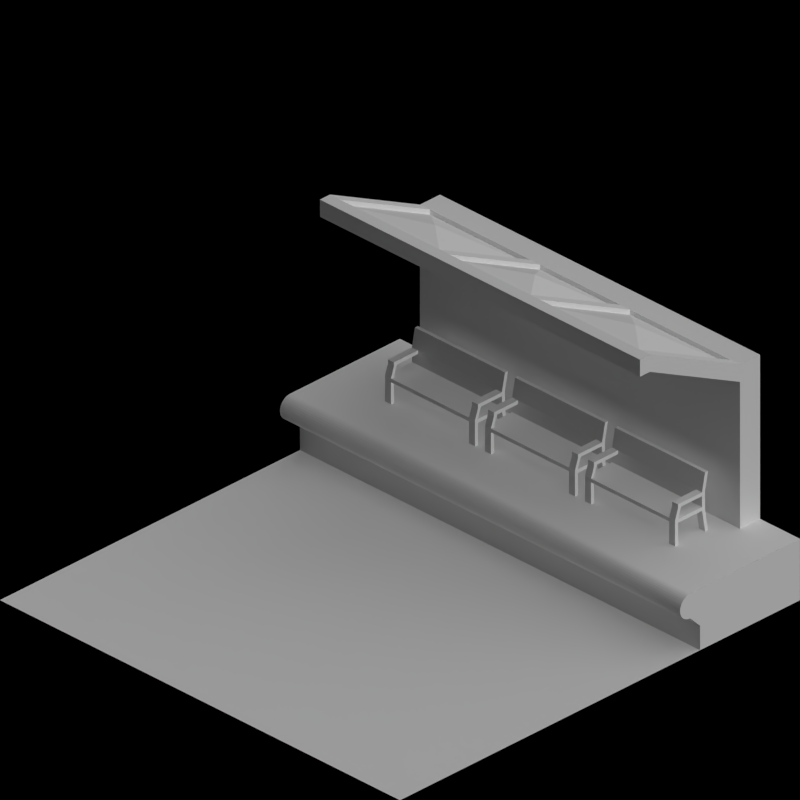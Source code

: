 # Source: monorail_stations.blend  (saved by Blender 2.63.0; exported with 4.5.12 LTS)
import bpy
from mathutils import Matrix  # noqa: F401  (used for matrix-valued properties, if any)

bpy.ops.wm.read_factory_settings(use_empty=True)
scene = bpy.context.scene
scene.name = 'Scene'

# ---- collections
col_collection_1 = bpy.data.collections.new('Collection 1'); scene.collection.children.link(col_collection_1)
col_collection_2 = bpy.data.collections.new('Collection 2'); scene.collection.children.link(col_collection_2)

# ---- materials (node trees are filled in below, after node groups)
mat_cc_normal = bpy.data.materials.new('CC_Normal')
mat_rail_steelshiny = bpy.data.materials.new('Rail_SteelShiny')
mat_wood_mid = bpy.data.materials.new('Wood_Mid')
mat_rail_steel = bpy.data.materials.new('Rail_Steel')
mat_brickwall_beige = bpy.data.materials.new('BrickWall_Beige')
mat_concrete_normalpaving = bpy.data.materials.new('Concrete_NormalPaving')
mat_paint_white = bpy.data.materials.new('Paint_White')
mat_special_shadowonly = bpy.data.materials.new('Special_ShadowOnly')

# ---- material node trees

# ---- world
world_world = bpy.data.worlds.new('World'); scene.world = world_world
world_world.color = (0.0, 0.0, 0.0)
world_world.use_sun_shadow = False
world_world.sun_shadow_jitter_overblur = 0.0
world_world.cycles.sampling_method = 'MANUAL'
world_world.cycles.sample_map_resolution = 256
world_world.light_settings.ao_factor = 0.5

# ---- cameras
cam_camera = bpy.data.cameras.new('Camera')
cam_camera.type = 'ORTHO'
cam_camera.clip_end = 100.0
cam_camera.lens = 35.0
cam_camera.sensor_width = 32.0
cam_camera.sensor_height = 18.0
cam_camera.ortho_scale = 2.828
cam_camera.dof.focus_distance = 0.0
cam_camera.dof.aperture_fstop = 128.0

# ---- lights
light_lamp = bpy.data.lights.new('Lamp', 'SUN')
light_lamp.transmission_factor = 0.0
light_lamp.cutoff_distance = 30.0
light_lamp.use_shadow = False
light_lamp.angle = 1.571
light_lamp.energy = 1.0
light_lamp.shadow_buffer_clip_start = 1.001
light_lamp.shadow_soft_size = 1.0
light_lamp.shadow_cascade_max_distance = 1000.0
light_lamp.cycles.use_multiple_importance_sampling = False
light_lamp_001 = bpy.data.lights.new('Lamp.001', 'SUN')
light_lamp_001.transmission_factor = 0.0
light_lamp_001.cutoff_distance = 30.0
light_lamp_001.angle = 1.571
light_lamp_001.energy = 1.0
light_lamp_001.shadow_buffer_clip_start = 1.001
light_lamp_001.shadow_soft_size = 1.0
light_lamp_001.shadow_cascade_max_distance = 1000.0
light_lamp_001.cycles.use_multiple_importance_sampling = False

# ---- meshes
me_plane_000 = bpy.data.meshes.new('Plane.000')
me_plane_000.from_pydata([(0.8, 0.1, 0.85), (-0.8, 0.1, 0.85), (-0.8, 0.55, 1.075), (0.8, 0.55, 1.075), (0.8, 0.1, 0.9), (-0.8, 0.1, 0.9), (-0.8, 0.55, 1.125), (0.8, 0.55, 1.125), (-0.8, 0.6, 1.075), (0.8, 0.6, 1.075), (-0.8, 0.6, 1.125), (0.8, 0.6, 1.125), (-0.8, 0.55, 1.145), (-0.8, 0.6, 1.145), (0.8, 0.6, 1.145), (-0.75, 0.1, 0.85), (-0.75, 0.55, 1.075), (-0.75, 0.1, 0.9), (-0.75, 0.55, 1.125), (-0.75, 0.6, 1.075), (-0.75, 0.6, 1.125), (-0.75, 0.55, 1.145), (-0.75, 0.6, 1.145), (0.75, 0.55, 1.125), (0.75, 0.1, 0.9), (0.75, 0.55, 1.075), (0.75, 0.1, 0.85), (0.75, 0.6, 1.145), (0.75, 0.6, 1.125), (0.75, 0.6, 1.075), (-0.25, 0.55, 1.125), (-0.25, 0.55, 1.075), (-0.25, 0.1, 0.85), (-0.25, 0.1, 0.9), (-0.25, 0.6, 1.145), (-0.25, 0.6, 1.125), (-0.25, 0.6, 1.075), (-0.25, 0.55, 1.145), (0.25, 0.6, 1.075), (0.25, 0.6, 1.125), (0.25, 0.6, 1.145), (0.25, 0.1, 0.9), (0.25, 0.1, 0.85), (0.25, 0.55, 1.075), (0.25, 0.55, 1.125), (0.2, 0.6, 1.145), (0.2, 0.6, 1.125), (0.2, 0.6, 1.075), (0.2, 0.55, 1.145), (-0.2, 0.1, 0.9), (-0.2, 0.1, 0.85), (-0.2, 0.55, 1.075), (-0.2, 0.55, 1.125), (-0.2, 0.6, 1.075), (-0.2, 0.6, 1.125), (-0.2, 0.6, 1.145), (0.2, 0.55, 1.125), (0.2, 0.55, 1.075), (0.2, 0.1, 0.85), (0.2, 0.1, 0.9), (-0.25, 0.1, 0.92), (0.25, 0.1, 0.92), (0.25, 0.55, 1.145), (-0.2, 0.1, 0.92), (-0.2, 0.55, 1.145), (0.8, 0.1, 0.92), (-0.8, 0.1, 0.92), (0.8, 0.55, 1.145), (-0.75, 0.1, 0.92), (0.75, 0.55, 1.145), (-0.5, 0.325, 1.053), (0.5, 0.325, 1.052), (7.55e-10, 0.325, 1.053), (0.8, -3.725e-08, 0.85), (-0.8, 8.196e-08, 0.85), (0.8, -3.725e-08, 0.9), (-0.8, 8.196e-08, 0.9), (-0.75, 8.196e-08, 0.85), (-0.75, 8.196e-08, 0.9), (0.75, -3.725e-08, 0.9), (0.75, -3.725e-08, 0.85), (-0.25, 5.215e-08, 0.85), (-0.25, 5.215e-08, 0.9), (0.25, 2.235e-08, 0.9), (0.25, 2.235e-08, 0.85), (-0.2, 5.215e-08, 0.9), (-0.2, 5.215e-08, 0.85), (0.2, 2.235e-08, 0.85), (0.2, 2.235e-08, 0.9), (0.25, 2.235e-08, 0.92), (-0.2, 5.215e-08, 0.92), (0.2, 2.235e-08, 0.92), (0.8, -3.725e-08, 0.92), (-0.8, 8.196e-08, 0.92), (-0.75, 8.196e-08, 0.92), (0.75, -3.725e-08, 0.92), (0.75, 0.1, 0.92), (0.2, 0.1, 0.92), (-0.25, 5.215e-08, 0.92)], [], [(16, 2, 1, 15), (4, 7, 3, 0), (1, 2, 6, 5), (65, 4, 75, 92), (11, 9, 3, 7), (20, 10, 8, 19), (19, 8, 2, 16), (6, 10, 13, 12), (8, 10, 6, 2), (21, 12, 13, 22), (22, 13, 10, 20), (31, 16, 15, 32), (35, 20, 19, 36), (36, 19, 16, 31), (37, 21, 22, 34), (30, 18, 21, 37), (34, 22, 20, 35), (3, 25, 26, 0), (11, 28, 29, 9), (14, 27, 28, 11), (9, 29, 25, 3), (51, 31, 32, 50), (15, 1, 74, 77), (54, 35, 36, 53), (53, 36, 31, 51), (55, 34, 35, 54), (43, 57, 58, 42), (45, 55, 54, 46), (57, 51, 50, 58), (47, 53, 51, 57), (39, 46, 47, 38), (46, 54, 53, 47), (25, 43, 42, 26), (38, 47, 57, 43), (32, 15, 77, 81), (42, 58, 87, 84), (40, 45, 46, 39), (27, 40, 39, 28), (28, 39, 38, 29), (29, 38, 43, 25), (63, 64, 52, 49), (61, 62, 44, 41), (76, 74, 1, 5), (65, 67, 7, 4), (67, 14, 11, 7), (67, 69, 27, 14), (64, 37, 34, 55), (56, 52, 64, 48), (48, 64, 55, 45), (33, 30, 37, 60), (62, 48, 45, 40), (69, 62, 40, 27), (23, 44, 62, 69), (64, 63, 60, 37), (21, 68, 66, 12), (5, 6, 12, 66), (68, 21, 18, 17), (44, 23, 71), (72, 52, 56), (70, 18, 30), (33, 17, 70), (72, 56, 59), (41, 44, 71), (70, 30, 33), (59, 49, 72), (71, 24, 41), (71, 23, 24), (17, 18, 70), (49, 52, 72), (77, 74, 76, 78), (81, 77, 78, 82), (78, 76, 93, 94), (73, 80, 79, 75), (86, 81, 82, 85), (87, 86, 85, 88), (80, 84, 83, 79), (84, 87, 88, 83), (83, 88, 91, 89), (95, 92, 75, 79), (73, 75, 4, 0), (58, 50, 86, 87), (5, 66, 93, 76), (84, 80, 26, 42), (94, 93, 66, 68), (50, 32, 81, 86), (80, 73, 0, 26), (68, 17, 78, 94), (90, 98, 60, 63), (95, 96, 24, 79), (96, 65, 92, 95), (89, 91, 97, 61), (67, 65, 96, 69), (24, 23, 69, 96), (62, 61, 97, 48), (59, 56, 48, 97), (85, 82, 98, 90), (98, 94, 68, 60), (91, 90, 63, 97), (61, 96, 95, 89), (60, 68, 17, 33), (82, 78, 94, 98), (97, 63, 49, 59), (41, 24, 96, 61), (89, 95, 79, 83), (88, 85, 90, 91)])
me_plane_000.polygons.foreach_set('material_index', [1, 1, 1, 1, 1, 1, 1, 1, 1, 1, 1, 0, 1, 1, 1, 1, 1, 1, 1, 1, 1, 1, 1, 1, 1, 1, 1, 1, 0, 1, 1, 1, 0, 1, 1, 1, 1, 1, 1, 1, 0, 0, 1, 1, 1, 1, 1, 1, 1, 0, 1, 1, 1, 1, 1, 1, 0, 0, 0, 0, 0, 0, 0, 0, 0, 0, 0, 0, 0, 1, 1, 1, 1, 1, 1, 1, 1, 1, 1, 1, 1, 1, 1, 1, 1, 1, 1, 1, 1, 1, 1, 1, 0, 1, 0, 1, 1, 1, 1, 1, 1, 1, 1, 1, 1])
me_plane_000.materials.append(mat_cc_normal)
me_plane_000.materials.append(mat_rail_steelshiny)
me_plane_000.use_remesh_preserve_volume = False
me_plane_000.use_remesh_preserve_attributes = False
me_plane_000.use_mirror_vertex_groups = False
me_plane_000.update()
me_plane_009 = bpy.data.meshes.new('Plane.009')
me_plane_009.from_pydata([(0.15, -0.225, 0.105), (-3.353e-08, -0.225, 0.105), (0.15, 0.225, 0.105), (-3.353e-08, 0.225, 0.105), (0.015, -0.225, 0.105), (0.015, 0.225, 0.105), (-0.015, 0.225, 0.24), (-0.015, -0.225, 0.24), (0.015, 0.225, 0.09), (0.015, -0.225, 0.09), (-3.353e-08, 0.225, 0.09), (0.15, 0.225, 0.09), (-3.353e-08, -0.225, 0.09), (0.15, -0.225, 0.09), (-3.353e-08, -0.225, 0.24), (-3.353e-08, 0.225, 0.24), (0.135, -0.225, 0.105), (0.135, 0.225, 0.105), (0.135, 0.225, 0.09), (0.135, -0.225, 0.09), (-3.353e-08, -0.195, 0.105), (0.15, -0.195, 0.105), (0.015, -0.195, 0.105), (0.015, -0.195, 0.09), (0.15, -0.195, 0.09), (-3.353e-08, -0.195, 0.09), (-0.015, -0.195, 0.24), (-3.353e-08, -0.195, 0.24), (0.135, -0.195, 0.105), (0.135, -0.195, 0.09), (0.12, -0.225, 0.165), (0.12, 0.225, 0.165), (-3.353e-08, 0.195, 0.105), (0.135, 0.195, 0.105), (0.15, 0.195, 0.09), (0.15, 0.195, 0.105), (-0.015, 0.195, 0.0), (-3.353e-08, 0.195, 0.0), (-3.353e-08, 0.225, 0.0), (-3.353e-08, -0.225, 0.0), (-0.015, -0.225, 0.0), (0.15, -0.225, 0.0), (-0.015, -0.195, 0.0), (0.135, -0.195, 0.0), (0.135, 0.195, 0.09), (-3.353e-08, 0.195, 0.24), (-3.353e-08, -0.195, 0.0), (0.15, -0.195, 0.0), (-0.015, 0.195, 0.24), (-3.353e-08, 0.195, 0.09), (0.015, 0.195, 0.09), (0.015, 0.195, 0.105), (0.135, -0.225, 0.165), (0.135, 0.225, 0.165), (0.015, 0.225, 0.15), (0.015, -0.225, 0.15), (0.12, 0.195, 0.15), (0.135, 0.195, 0.15), (0.12, -0.225, 0.15), (0.12, 0.225, 0.15), (0.135, -0.195, 0.165), (0.12, -0.195, 0.165), (-3.353e-08, -0.225, 0.165), (0.015, -0.225, 0.165), (-3.353e-08, -0.195, 0.165), (0.015, -0.195, 0.165), (0.135, 0.225, 0.0), (0.135, -0.225, 0.0), (0.015, 0.195, 0.165), (-3.353e-08, 0.195, 0.165), (0.15, 0.195, 0.0), (0.135, 0.195, 0.0), (-0.015, 0.225, 0.0), (0.15, 0.225, 0.0), (-3.353e-08, 0.195, 0.15), (0.015, -0.195, 0.15), (0.135, -0.195, 0.15), (0.12, -0.195, 0.15), (-3.353e-08, 0.225, 0.165), (0.015, 0.225, 0.165), (0.135, -0.225, 0.15), (0.135, 0.225, 0.15), (0.135, 0.195, 0.165), (0.12, 0.195, 0.165), (0.015, 0.195, 0.15), (-3.353e-08, -0.195, 0.15), (-3.353e-08, -0.225, 0.15), (-3.353e-08, 0.225, 0.15)], [], [(54, 87, 3, 5), (28, 16, 4, 22), (29, 23, 9, 19), (66, 73, 11, 18), (20, 1, 12, 25), (18, 11, 2, 17), (5, 3, 10, 8), (16, 0, 13, 19), (9, 12, 1, 4), (35, 2, 11, 34), (27, 14, 7, 26), (85, 86, 1, 20), (65, 63, 14, 27), (63, 62, 7, 14), (76, 77, 28, 21), (71, 66, 18, 44), (8, 18, 17, 5), (4, 16, 19, 9), (33, 28, 22, 51), (44, 50, 23, 29), (50, 49, 25, 23), (32, 20, 25, 49), (0, 21, 24, 13), (45, 27, 26, 48), (74, 85, 20, 32), (68, 65, 27, 45), (35, 21, 28, 33), (34, 44, 29, 24), (73, 66, 71, 70), (63, 30, 58, 55), (21, 35, 34, 24), (42, 46, 23, 25), (46, 42, 40, 39), (29, 19, 67, 43), (18, 8, 50, 44), (25, 12, 40, 42), (17, 33, 51, 5), (15, 45, 48, 6), (77, 58, 16, 28), (87, 74, 32, 3), (19, 13, 41, 67), (57, 81, 2, 35), (43, 47, 24, 29), (38, 72, 36, 37), (3, 32, 49, 10), (39, 40, 12, 9), (50, 8, 38, 37), (79, 68, 45, 15), (46, 39, 9, 23), (47, 41, 13, 24), (8, 10, 72, 38), (47, 43, 67, 41), (34, 11, 73, 70), (49, 50, 37, 36), (77, 75, 55, 58), (44, 34, 70, 71), (36, 72, 10, 49), (21, 0, 80, 76), (17, 2, 81, 59), (33, 17, 59, 56), (35, 33, 56, 57), (58, 80, 0, 16), (53, 82, 83, 31), (60, 52, 30, 61), (60, 61, 77, 76), (76, 80, 52, 60), (30, 52, 80, 58), (57, 56, 83, 82), (59, 81, 53, 31), (82, 53, 81, 57), (15, 6, 78, 79), (26, 7, 62, 64), (75, 77, 61, 65), (55, 86, 62, 63), (48, 26, 64, 69), (84, 75, 65, 68), (6, 48, 69, 78), (65, 61, 30, 63), (69, 64, 85, 74), (83, 68, 79, 31), (4, 1, 86, 55), (64, 62, 86, 85), (5, 51, 84, 54), (22, 4, 55, 75), (54, 59, 31, 79), (78, 69, 74, 87), (51, 22, 75, 84), (79, 78, 87, 54), (68, 83, 56, 84), (84, 56, 59, 54)])
me_plane_009.materials.append(mat_wood_mid)
me_plane_009.use_remesh_preserve_volume = False
me_plane_009.use_remesh_preserve_attributes = False
me_plane_009.use_mirror_vertex_groups = False
me_plane_009.update()
me_plane_015 = bpy.data.meshes.new('Plane.015')
me_plane_015.from_pydata([(-0.65, -0.5, 0.84), (-0.65, -0.5, 0.79), (-0.6, -0.5, 0.84), (-0.6, -0.5, 0.79), (1.0, -0.05, 0.25), (0.95, -0.05, 0.25), (1.0, -1.49e-08, 0.25), (0.95, -1.49e-08, 0.25), (1.0, -0.05, 0.3), (0.95, -0.05, 0.3), (1.0, -1.49e-08, 0.3), (0.95, -1.49e-08, 0.3), (0.63, -0.05, 0.3), (0.63, -1.49e-08, 0.3), (0.63, -0.05, 0.35), (0.63, -1.49e-08, 0.35), (0.58, -0.05, 0.3), (0.58, -1.49e-08, 0.3), (0.58, -0.05, 0.35), (0.58, -1.49e-08, 0.35), (0.21, -0.05, 0.44), (0.21, -1.49e-08, 0.44), (0.21, -0.05, 0.49), (0.21, -1.49e-08, 0.49), (0.16, -0.05, 0.44), (0.16, -1.49e-08, 0.44), (0.16, -0.05, 0.49), (0.16, -1.49e-08, 0.49), (-0.2, -0.05, 0.58), (-0.2, -1.49e-08, 0.58), (-0.2, -0.05, 0.63), (-0.2, -1.49e-08, 0.63), (-0.25, -0.05, 0.58), (-0.25, -1.49e-08, 0.58), (-0.25, -0.05, 0.63), (-0.25, -1.49e-08, 0.63), (-0.6, -0.05, 0.79), (-0.6, -1.49e-08, 0.79), (-0.6, -0.05, 0.84), (-0.6, -1.49e-08, 0.84), (-0.65, -0.05, 0.79), (-0.65, -1.49e-08, 0.79), (-0.65, -0.05, 0.84), (-0.65, -1.49e-08, 0.84), (-0.95, -0.05, 1.05), (-0.95, -1.49e-08, 1.05), (-0.95, -0.05, 1.1), (-0.95, -1.49e-08, 1.1), (-1.0, -0.05, 1.05), (-1.0, -1.49e-08, 1.05), (-1.0, -0.05, 1.1), (-1.0, -1.49e-08, 1.1), (-0.25, -0.5, 0.63), (-0.25, -0.5, 0.58), (-0.2, -0.5, 0.63), (-0.2, -0.5, 0.58), (0.16, -0.5, 0.49), (0.16, -0.5, 0.44), (0.21, -0.5, 0.49), (0.21, -0.5, 0.44), (0.58, -0.5, 0.35), (0.58, -0.5, 0.3), (0.63, -0.5, 0.35), (0.63, -0.5, 0.3), (0.95, -0.5, 0.3), (1.0, -0.5, 0.3), (0.95, -0.5, 0.25), (1.0, -0.5, 0.25), (-0.95, -0.5, 1.05), (-0.95, -0.5, 1.1), (-1.0, -0.5, 1.05), (-1.0, -0.5, 1.1)], [], [(26, 24, 57, 56), (8, 9, 64, 65), (40, 36, 3, 1), (56, 58, 22, 26), (18, 16, 61, 60), (67, 66, 5, 4), (10, 11, 9, 8), (6, 7, 11, 10), (7, 5, 12, 13), (4, 6, 10, 8), (19, 18, 14, 15), (15, 14, 9, 11), (13, 15, 11, 7), (14, 12, 5, 9), (17, 16, 20, 21), (4, 8, 65, 67), (17, 19, 15, 13), (59, 57, 24, 20), (25, 27, 23, 21), (23, 22, 18, 19), (22, 20, 16, 18), (21, 23, 19, 17), (29, 31, 27, 25), (69, 68, 44, 46), (27, 26, 22, 23), (62, 63, 12, 14), (50, 48, 70, 71), (25, 24, 28, 29), (31, 30, 26, 27), (30, 28, 24, 26), (39, 38, 34, 35), (33, 35, 31, 29), (30, 34, 52, 54), (35, 34, 30, 31), (43, 42, 38, 39), (38, 36, 32, 34), (37, 39, 35, 33), (33, 32, 36, 37), (41, 40, 44, 45), (60, 62, 14, 18), (41, 43, 39, 37), (16, 12, 63, 61), (49, 51, 47, 45), (47, 46, 42, 43), (46, 44, 40, 42), (45, 47, 43, 41), (49, 48, 50, 51), (45, 44, 48, 49), (51, 50, 46, 47), (71, 69, 46, 50), (2, 3, 36, 38), (0, 2, 38, 42), (54, 55, 28, 30), (32, 28, 55, 53), (58, 59, 20, 22), (71, 70, 68, 69), (0, 1, 3, 2), (52, 53, 55, 54), (56, 57, 59, 58), (60, 61, 63, 62), (65, 64, 66, 67), (6, 4, 5, 7), (17, 13, 12, 16), (25, 21, 20, 24), (33, 29, 28, 32), (41, 37, 36, 40), (68, 70, 48, 44), (34, 32, 53, 52), (9, 5, 66, 64), (42, 40, 1, 0)])
me_plane_015.polygons.foreach_set('material_index', [0, 0, 0, 0, 0, 0, 1, 1, 1, 1, 1, 1, 1, 1, 1, 0, 1, 0, 1, 1, 1, 1, 1, 0, 1, 0, 0, 1, 1, 1, 1, 1, 0, 1, 1, 1, 1, 1, 1, 0, 1, 0, 1, 1, 1, 1, 1, 1, 1, 0, 0, 0, 0, 0, 0, 1, 1, 1, 1, 1, 1, 1, 1, 1, 1, 1, 0, 0, 0, 0])
me_plane_015.materials.append(mat_cc_normal)
me_plane_015.materials.append(mat_rail_steel)
me_plane_015.use_remesh_preserve_volume = False
me_plane_015.use_remesh_preserve_attributes = False
me_plane_015.use_mirror_vertex_groups = False
me_plane_015.update()
me_plane_014 = bpy.data.meshes.new('Plane.014')
me_plane_014.from_pydata([(1.0, 0.95, 0.15), (0.95, 0.95, 0.15), (1.0, 1.0, 0.15), (0.95, 1.0, 0.15), (1.0, 0.95, 0.25), (0.95, 0.95, 0.25), (1.0, 1.0, 0.25), (0.95, 1.0, 0.25), (0.63, 0.95, 0.3), (0.63, 1.0, 0.3), (0.58, 0.95, 0.3), (0.58, 1.0, 0.3), (0.21, 0.95, 0.44), (0.21, 1.0, 0.44), (0.16, 0.95, 0.44), (0.16, 1.0, 0.44), (-0.2, 0.95, 0.58), (-0.2, 1.0, 0.58), (-0.25, 0.95, 0.58), (-0.25, 1.0, 0.58), (-0.6, 0.95, 0.79), (-0.6, 1.0, 0.79), (-0.65, 0.95, 0.79), (-0.65, 1.0, 0.79), (-0.6, 0.95, 0.15), (-0.6, 1.0, 0.15), (-0.65, 0.95, 0.15), (-0.65, 1.0, 0.15), (0.63, 0.95, 0.15), (0.63, 1.0, 0.15), (0.58, 0.95, 0.15), (0.58, 1.0, 0.15), (0.21, 0.95, 0.15), (0.21, 1.0, 0.15), (0.16, 0.95, 0.15), (0.16, 1.0, 0.15), (-0.2, 0.95, 0.15), (-0.2, 1.0, 0.15), (-0.25, 0.95, 0.15), (-0.25, 1.0, 0.15), (1.0, -1.0, 0.15), (0.95, -1.0, 0.15), (1.0, -0.95, 0.15), (0.95, -0.95, 0.15), (1.0, -1.0, 0.25), (0.95, -1.0, 0.25), (1.0, -0.95, 0.25), (0.95, -0.95, 0.25), (1.0, -1.0, 0.3), (0.95, -1.0, 0.3), (1.0, -0.95, 0.3), (0.95, -0.95, 0.3), (0.63, -1.0, 0.3), (0.63, -0.95, 0.3), (0.63, -1.0, 0.35), (0.63, -0.95, 0.35), (0.58, -1.0, 0.3), (0.58, -0.95, 0.3), (0.58, -1.0, 0.35), (0.58, -0.95, 0.35), (0.21, -1.0, 0.44), (0.21, -0.95, 0.44), (0.21, -1.0, 0.49), (0.21, -0.95, 0.49), (0.16, -1.0, 0.44), (0.16, -0.95, 0.44), (0.16, -1.0, 0.49), (0.16, -0.95, 0.49), (-0.2, -1.0, 0.58), (-0.2, -0.95, 0.58), (-0.2, -1.0, 0.63), (-0.2, -0.95, 0.63), (-0.25, -1.0, 0.58), (-0.25, -0.95, 0.58), (-0.25, -1.0, 0.63), (-0.25, -0.95, 0.63), (-0.6, -1.0, 0.79), (-0.6, -0.95, 0.79), (-0.6, -1.0, 0.84), (-0.6, -0.95, 0.84), (-0.65, -1.0, 0.79), (-0.65, -0.95, 0.79), (-0.65, -1.0, 0.84), (-0.65, -0.95, 0.84), (-0.95, -1.0, 1.05), (-0.95, -0.95, 1.05), (-0.95, -1.0, 1.1), (-0.95, -0.95, 1.1), (-1.0, -1.0, 1.05), (-1.0, -0.95, 1.05), (-1.0, -1.0, 1.1), (-1.0, -0.95, 1.1), (-0.6, -1.0, 0.15), (-0.6, -0.95, 0.15), (-0.65, -1.0, 0.15), (-0.65, -0.95, 0.15), (0.63, -1.0, 0.15), (0.63, -0.95, 0.15), (0.58, -1.0, 0.15), (0.58, -0.95, 0.15), (0.21, -1.0, 0.15), (0.21, -0.95, 0.15), (0.16, -1.0, 0.15), (0.16, -0.95, 0.15), (-0.2, -1.0, 0.15), (-0.2, -0.95, 0.15), (-0.25, -1.0, 0.15), (-0.25, -0.95, 0.15), (-0.95, -1.0, 0.15), (-0.95, -0.95, 0.15), (-1.0, -1.0, 0.15), (-1.0, -0.95, 0.15), (-0.95, 0.95, 1.05), (-0.95, 1.0, 1.05), (-1.0, 0.95, 1.05), (-1.0, 1.0, 1.05), (-0.95, 0.95, 0.15), (-0.95, 1.0, 0.15), (-1.0, 0.95, 0.15), (-1.0, 1.0, 0.15)], [], [(2, 0, 1, 3), (4, 5, 1, 0), (2, 3, 7, 6), (3, 1, 5, 7), (0, 2, 6, 4), (29, 31, 11, 9), (31, 30, 10, 11), (30, 28, 8, 10), (25, 27, 23, 21), (21, 23, 22, 20), (17, 19, 18, 16), (13, 15, 14, 12), (9, 11, 10, 8), (4, 6, 7, 5), (25, 24, 26, 27), (27, 26, 22, 23), (26, 24, 20, 22), (21, 20, 24, 25), (29, 28, 30, 31), (33, 32, 34, 35), (37, 36, 38, 39), (39, 38, 18, 19), (13, 12, 32, 33), (37, 39, 19, 17), (33, 35, 15, 13), (12, 14, 34, 32), (35, 34, 14, 15), (9, 8, 28, 29), (38, 36, 16, 18), (17, 16, 36, 37), (42, 40, 41, 43), (48, 49, 45, 44), (44, 45, 41, 40), (42, 43, 47, 46), (43, 41, 45, 47), (40, 42, 46, 44), (50, 51, 49, 48), (46, 47, 51, 50), (47, 45, 52, 53), (44, 46, 50, 48), (59, 58, 54, 55), (55, 54, 49, 51), (53, 55, 51, 47), (54, 52, 45, 49), (57, 56, 60, 61), (58, 56, 52, 54), (57, 59, 55, 53), (97, 99, 57, 53), (65, 67, 63, 61), (63, 62, 58, 59), (62, 60, 56, 58), (61, 63, 59, 57), (69, 71, 67, 65), (99, 98, 56, 57), (67, 66, 62, 63), (66, 64, 60, 62), (74, 72, 68, 70), (65, 64, 68, 69), (71, 70, 66, 67), (70, 68, 64, 66), (79, 78, 74, 75), (73, 75, 71, 69), (98, 96, 52, 56), (75, 74, 70, 71), (83, 82, 78, 79), (78, 76, 72, 74), (77, 79, 75, 73), (73, 72, 76, 77), (81, 80, 84, 85), (82, 80, 76, 78), (81, 83, 79, 77), (93, 95, 81, 77), (89, 91, 87, 85), (87, 86, 82, 83), (86, 84, 80, 82), (85, 87, 83, 81), (89, 88, 90, 91), (84, 88, 110, 108), (91, 90, 86, 87), (90, 88, 84, 86), (93, 92, 94, 95), (95, 94, 80, 81), (94, 92, 76, 80), (77, 76, 92, 93), (97, 96, 98, 99), (101, 100, 102, 103), (105, 104, 106, 107), (107, 106, 72, 73), (61, 60, 100, 101), (105, 107, 73, 69), (101, 103, 65, 61), (60, 64, 102, 100), (103, 102, 64, 65), (53, 52, 96, 97), (106, 104, 68, 72), (69, 68, 104, 105), (109, 108, 110, 111), (85, 84, 108, 109), (111, 110, 88, 89), (109, 111, 89, 85), (112, 114, 118, 116), (117, 116, 118, 119), (113, 112, 116, 117), (119, 118, 114, 115), (117, 119, 115, 113), (113, 115, 114, 112)])
me_plane_014.materials.append(mat_rail_steel)
me_plane_014.use_remesh_preserve_volume = False
me_plane_014.use_remesh_preserve_attributes = False
me_plane_014.use_mirror_vertex_groups = False
me_plane_014.update()
me_plane_013 = bpy.data.meshes.new('Plane.013')
me_plane_013.from_pydata([(-1.0, -7.451e-08, 0.2), (-1.0, -7.451e-08, 0.0), (-1.0, 0.1, 0.2), (-1.0, 0.1, 0.0), (-1.0, -7.451e-08, 0.17), (-1.0, 0.1, 0.17), (-1.0, 0.05, 0.16), (-1.0, 0.05, 0.04), (1.0, 0.05, 0.0), (1.0, 0.05, 0.2), (1.0, 7.451e-08, 0.03), (1.0, 0.1, 0.03), (-1.0, 0.1, 0.03), (-1.0, -7.451e-08, 0.03), (-1.0, 0.05, 0.2), (-1.0, 0.05, 0.0), (-1.0, 0.07, 0.16), (-1.0, 0.07, 0.0), (-1.0, 0.07, 0.04), (-1.0, 0.07, 0.2), (1.0, 0.05, 0.04), (1.0, 0.05, 0.16), (1.0, 0.1, 0.17), (1.0, 7.451e-08, 0.17), (-1.0, 0.03, 0.0), (-1.0, 0.03, 0.16), (-1.0, 0.03, 0.04), (-1.0, 0.03, 0.2), (1.0, 0.03, 0.2), (1.0, 0.03, 0.04), (1.0, 0.03, 0.16), (1.0, 0.03, 0.0), (1.0, 0.07, 0.16), (1.0, 0.07, 0.0), (1.0, 0.07, 0.04), (1.0, 0.07, 0.2), (1.0, 0.1, 0.0), (1.0, 0.1, 0.2), (1.0, 7.451e-08, 0.0), (1.0, 7.451e-08, 0.2)], [], [(26, 13, 1, 24), (27, 0, 4, 25), (19, 14, 6, 16), (28, 30, 23, 39), (18, 7, 15, 17), (16, 6, 7, 18), (29, 31, 38, 10), (2, 19, 16, 5), (14, 27, 25, 6), (12, 18, 17, 3), (7, 26, 24, 15), (9, 21, 30, 28), (37, 22, 32, 35), (32, 34, 20, 21), (6, 25, 26, 7), (11, 36, 33, 34), (34, 33, 8, 20), (35, 32, 21, 9), (20, 8, 31, 29), (21, 20, 29, 30), (29, 10, 13, 26), (24, 1, 38, 31), (28, 39, 0, 27), (26, 25, 30, 29), (19, 2, 37, 35), (33, 36, 3, 17), (4, 0, 39, 23), (27, 14, 9, 28), (35, 9, 14, 19), (32, 22, 5, 16), (22, 37, 2, 5), (17, 15, 8, 33), (31, 8, 15, 24), (25, 4, 23, 30), (10, 38, 1, 13), (18, 12, 11, 34), (12, 3, 36, 11), (34, 32, 16, 18)])
me_plane_013.materials.append(mat_rail_steel)
me_plane_013.use_remesh_preserve_volume = False
me_plane_013.use_remesh_preserve_attributes = False
me_plane_013.use_mirror_vertex_groups = False
me_plane_013.update()
me_plane_012 = bpy.data.meshes.new('Plane.012')
me_plane_012.from_pydata([(-1.0, -0.025, 0.15), (-1.0, -0.025, 0.05), (-1.0, 0.025, 0.15), (-1.0, 0.025, 0.05), (-1.0, -0.025, 0.135), (-1.0, 0.025, 0.135), (-1.0, -2.98e-08, 0.13), (-1.0, -2.98e-08, 0.07), (1.0, -2.98e-08, 0.05), (1.0, -2.98e-08, 0.15), (1.0, -0.025, 0.065), (1.0, 0.025, 0.065), (-1.0, 0.025, 0.065), (-1.0, -0.025, 0.065), (-1.0, -2.98e-08, 0.15), (-1.0, -2.98e-08, 0.05), (-1.0, 0.01, 0.13), (-1.0, 0.01, 0.05), (-1.0, 0.01, 0.07), (-1.0, 0.01, 0.15), (1.0, -2.98e-08, 0.07), (1.0, -2.98e-08, 0.13), (1.0, 0.025, 0.135), (1.0, -0.025, 0.135), (-1.0, -0.01, 0.05), (-1.0, -0.01, 0.13), (-1.0, -0.01, 0.07), (-1.0, -0.01, 0.15), (1.0, -0.01, 0.15), (1.0, -0.01, 0.07), (1.0, -0.01, 0.13), (1.0, -0.01, 0.05), (1.0, 0.01, 0.13), (1.0, 0.01, 0.05), (1.0, 0.01, 0.07), (1.0, 0.01, 0.15), (1.0, 0.025, 0.05), (1.0, 0.025, 0.15), (1.0, -0.025, 0.05), (1.0, -0.025, 0.15)], [], [(26, 13, 1, 24), (27, 0, 4, 25), (19, 14, 6, 16), (28, 30, 23, 39), (18, 7, 15, 17), (16, 6, 7, 18), (29, 31, 38, 10), (2, 19, 16, 5), (14, 27, 25, 6), (12, 18, 17, 3), (7, 26, 24, 15), (9, 21, 30, 28), (37, 22, 32, 35), (32, 34, 20, 21), (6, 25, 26, 7), (11, 36, 33, 34), (34, 33, 8, 20), (35, 32, 21, 9), (20, 8, 31, 29), (21, 20, 29, 30), (29, 10, 13, 26), (24, 1, 38, 31), (28, 39, 0, 27), (26, 25, 30, 29), (19, 2, 37, 35), (33, 36, 3, 17), (4, 0, 39, 23), (27, 14, 9, 28), (35, 9, 14, 19), (32, 22, 5, 16), (22, 37, 2, 5), (17, 15, 8, 33), (31, 8, 15, 24), (25, 4, 23, 30), (10, 38, 1, 13), (18, 12, 11, 34), (12, 3, 36, 11), (34, 32, 16, 18)])
me_plane_012.materials.append(mat_rail_steel)
me_plane_012.use_remesh_preserve_volume = False
me_plane_012.use_remesh_preserve_attributes = False
me_plane_012.use_mirror_vertex_groups = False
me_plane_012.update()
me_plane_010 = bpy.data.meshes.new('Plane.010')
me_plane_010.from_pydata([(-0.9, -0.2, 0.25), (-0.9, 0.2, 0.25), (-0.9, -0.2, 1.0), (-0.9, 0.2, 1.0), (-1.0, 0.2, 0.25), (-1.0, 0.2, 1.0), (-1.0, -0.2, 1.0), (-1.0, -0.2, 0.85), (-1.0, 0.2, 0.85), (-0.9, 0.2, 0.85), (-1.0, -0.2, 0.25), (-0.9, -0.2, 0.85), (-0.9, 0.5, 1.0), (-1.0, 0.5, 1.0), (-1.0, 0.5, 0.85), (-0.9, 0.5, 0.85), (-0.9, -0.5, 1.0), (-1.0, -0.5, 1.0), (-1.0, -0.5, 0.85), (-0.9, -0.5, 0.85)], [], [(4, 1, 0, 10), (19, 18, 7, 11), (5, 3, 12, 13), (8, 7, 6, 5), (5, 6, 2, 3), (4, 10, 7, 8), (8, 9, 1, 4), (9, 11, 0, 1), (11, 7, 10, 0), (3, 2, 11, 9), (13, 12, 15, 14), (13, 14, 8, 5), (15, 12, 3, 9), (14, 15, 9, 8), (16, 17, 18, 19), (16, 19, 11, 2), (18, 17, 6, 7), (2, 6, 17, 16)])
me_plane_010.materials.append(mat_brickwall_beige)
me_plane_010.use_remesh_preserve_volume = False
me_plane_010.use_remesh_preserve_attributes = False
me_plane_010.use_mirror_vertex_groups = False
me_plane_010.update()
me_cube = bpy.data.meshes.new('Cube')
me_cube.from_pydata([(-1.0, -1.0, 3.725e-08), (-1.0, 1.0, 3.725e-08), (-0.5, 1.0, 3.725e-08), (-0.5, -1.0, 3.725e-08), (-1.0, -1.0, 0.1), (-1.0, 1.0, 0.1), (-0.5, 1.0, 0.1), (-0.5, -1.0, 0.1), (-1.0, -1.0, 0.15), (-1.0, 1.0, 0.15), (-1.0, -1.0, 0.25), (-1.0, 1.0, 0.25), (-0.45, 1.0, 0.25), (-0.45, -1.0, 0.25), (-1.0, 1.0, 0.2), (-1.0, -1.0, 0.2), (-0.4008, 1.0, 0.2087), (-0.4008, -1.0, 0.2087), (-0.4179, 1.0, 0.2383), (-0.4179, -1.0, 0.2383), (-0.4067, 1.0, 0.225), (-0.4067, -1.0, 0.225), (-0.4329, 1.0, 0.247), (-0.4329, -1.0, 0.247), (-0.425, -1.0, 0.2433), (-0.425, 1.0, 0.2433), (-0.4413, -1.0, 0.2492), (-0.4413, 1.0, 0.2492), (-0.403, -1.0, 0.2171), (-0.403, 1.0, 0.2171), (-0.4117, -1.0, 0.2321), (-0.4117, 1.0, 0.2321), (-0.4, 1.0, 0.2), (-0.4, -1.0, 0.2), (-0.4008, 1.0, 0.1913), (-0.4008, -1.0, 0.1913), (-0.403, 1.0, 0.1829), (-0.403, -1.0, 0.1829), (-0.4067, 1.0, 0.175), (-0.4067, -1.0, 0.175), (-0.4117, 1.0, 0.1679), (-0.4117, -1.0, 0.1679), (-0.4179, 1.0, 0.1617), (-0.4179, -1.0, 0.1617), (-0.425, 1.0, 0.1567), (-0.425, -1.0, 0.1567), (-0.4329, 1.0, 0.153), (-0.4329, -1.0, 0.153), (-0.4413, 1.0, 0.1508), (-0.4413, -1.0, 0.1508), (-0.45, 1.0, 0.15), (-0.45, -1.0, 0.15), (-0.45, 1.0, 0.2), (-0.45, -1.0, 0.2), (-0.51, 1.0, 0.1), (-0.51, 1.0, 3.725e-08), (-0.51, -1.0, 0.1), (-0.51, -1.0, 3.725e-08), (-0.51, 1.0, 0.25), (-0.51, -1.0, 0.25), (-0.51, 1.0, 0.15), (-0.51, -1.0, 0.15), (-0.51, 1.0, 0.2), (-0.51, -1.0, 0.2), (-0.54, 1.0, 0.25), (-0.54, -1.0, 3.725e-08), (-0.54, 1.0, 0.1), (-0.54, 1.0, 0.2), (-0.54, -1.0, 0.2), (-0.54, 1.0, 0.15), (-0.54, -1.0, 0.15), (-0.54, -1.0, 0.25), (-0.54, -1.0, 0.1), (-0.54, 1.0, 3.725e-08)], [], [(4, 5, 1, 0), (54, 6, 2, 55), (6, 7, 3, 2), (72, 4, 0, 65), (57, 55, 2, 3), (15, 14, 9, 8), (8, 9, 5, 4), (71, 64, 11, 10), (10, 11, 14, 15), (12, 13, 26, 27), (27, 26, 23, 22), (22, 23, 24, 25), (25, 24, 19, 18), (18, 19, 30, 31), (20, 21, 28, 29), (31, 30, 21, 20), (29, 28, 17, 16), (16, 17, 33, 32), (32, 33, 35, 34), (34, 35, 37, 36), (38, 39, 41, 40), (36, 37, 39, 38), (40, 41, 43, 42), (42, 43, 45, 44), (44, 45, 47, 46), (48, 49, 51, 50), (46, 47, 49, 48), (70, 8, 4, 72), (50, 51, 7, 6), (60, 50, 6, 54), (62, 52, 50, 60), (68, 15, 8, 70), (58, 12, 52, 62), (71, 10, 15, 68), (53, 23, 26), (52, 12, 27), (52, 27, 22), (53, 26, 13), (52, 22, 25), (53, 24, 23), (52, 25, 18), (53, 19, 24), (53, 21, 30), (52, 18, 31), (53, 30, 19), (52, 31, 20), (53, 28, 21), (52, 20, 29), (52, 16, 32), (53, 17, 28), (52, 29, 16), (53, 33, 17), (53, 37, 35), (52, 32, 34), (53, 35, 33), (53, 39, 37), (52, 34, 36), (52, 36, 38), (52, 40, 42), (53, 41, 39), (52, 38, 40), (52, 42, 44), (53, 43, 41), (53, 45, 43), (53, 49, 47), (52, 44, 46), (53, 47, 45), (52, 46, 48), (53, 51, 49), (52, 48, 50), (66, 54, 55, 73), (7, 56, 57, 3), (65, 73, 55, 57), (13, 12, 58, 59), (51, 61, 56, 7), (69, 60, 54, 66), (67, 62, 60, 69), (53, 63, 61, 51), (64, 58, 62, 67), (13, 59, 63, 53), (14, 67, 69, 9), (59, 71, 68, 63), (63, 68, 70, 61), (11, 64, 67, 14), (59, 58, 64, 71), (0, 1, 73, 65), (61, 70, 72, 56), (56, 72, 65, 57), (9, 69, 66, 5), (5, 66, 73, 1)])
me_cube.polygons.foreach_set('material_index', [1, 1, 1, 1, 1, 1, 1, 0, 0, 0, 0, 0, 0, 0, 0, 0, 0, 0, 0, 0, 0, 0, 0, 0, 0, 0, 0, 1, 1, 1, 1, 1, 0, 0, 0, 0, 0, 0, 0, 0, 0, 0, 0, 0, 0, 0, 0, 0, 0, 0, 0, 0, 0, 0, 0, 0, 0, 0, 0, 0, 0, 0, 0, 0, 0, 0, 0, 0, 0, 0, 1, 1, 1, 0, 1, 1, 1, 1, 0, 0, 1, 0, 1, 0, 2, 1, 1, 1, 1, 1])
me_cube.materials.append(mat_concrete_normalpaving)
me_cube.materials.append(mat_brickwall_beige)
me_cube.materials.append(mat_paint_white)
me_cube.use_remesh_preserve_volume = False
me_cube.use_remesh_preserve_attributes = False
me_cube.use_mirror_vertex_groups = False
me_cube.update()
me_plane_002 = bpy.data.meshes.new('Plane.002')
me_plane_002.from_pydata([(1.0, -1.0, 0.0), (-1.0, -1.0, 0.0), (1.0, 1.0, 0.0), (-1.0, 1.0, 0.0)], [], [(2, 3, 1, 0)])
me_plane_002.materials.append(mat_special_shadowonly)
me_plane_002.use_remesh_preserve_volume = False
me_plane_002.use_remesh_preserve_attributes = False
me_plane_002.use_mirror_vertex_groups = False
me_plane_002.update()
me_cube_005 = bpy.data.meshes.new('Cube.005')
me_cube_005.from_pydata([(-0.1, -0.1, 0.25), (-0.1, 0.1, 0.25), (0.1, 0.1, 0.25), (0.1, -0.1, 0.25), (-0.1, -0.1, 0.3), (-0.1, 0.1, 0.3), (0.1, 0.1, 0.3), (0.1, -0.1, 0.3), (-0.1, -0.1, 0.95), (-0.1, 0.1, 0.95), (0.1, 0.1, 0.95), (0.1, -0.1, 0.95), (-0.1, -0.1, 1.0), (-0.1, 0.1, 1.0), (0.1, 0.1, 1.0), (0.1, -0.1, 1.0), (-0.01463, 0.07356, 0.95), (-0.01463, 0.07356, 0.3), (-0.0287, 0.06929, 0.95), (-0.0287, 0.06929, 0.3), (-0.04167, 0.06236, 0.95), (-0.04167, 0.06236, 0.3), (-0.05303, 0.05303, 0.95), (-0.05303, 0.05303, 0.3), (-0.06236, 0.04167, 0.95), (-0.06236, 0.04167, 0.3), (-0.06929, 0.0287, 0.95), (-0.06929, 0.0287, 0.3), (-0.07356, 0.01463, 0.95), (-0.07356, 0.01463, 0.3), (-0.075, 7.242e-08, 0.95), (-0.075, 7.242e-08, 0.3), (-0.07356, -0.01463, 0.95), (-0.07356, -0.01463, 0.3), (-0.06929, -0.0287, 0.95), (-0.06929, -0.0287, 0.3), (-0.06236, -0.04167, 0.95), (-0.06236, -0.04167, 0.3), (-0.05303, -0.05303, 0.95), (-0.05303, -0.05303, 0.3), (-0.04167, -0.06236, 0.95), (-0.04167, -0.06236, 0.3), (-0.0287, -0.06929, 0.95), (-0.0287, -0.06929, 0.3), (-0.01463, -0.07356, 0.95), (-0.01463, -0.07356, 0.3), (1.192e-07, -0.075, 0.95), (1.192e-07, -0.075, 0.3), (0.01463, -0.07356, 0.95), (0.01463, -0.07356, 0.3), (0.0287, -0.06929, 0.95), (0.0287, -0.06929, 0.3), (0.04167, -0.06236, 0.95), (0.04167, -0.06236, 0.3), (0.05303, -0.05303, 0.95), (0.05303, -0.05303, 0.3), (0.06236, -0.04167, 0.95), (0.06236, -0.04167, 0.3), (0.06929, -0.0287, 0.95), (0.06929, -0.0287, 0.3), (0.07356, -0.01463, 0.95), (0.07356, -0.01463, 0.3), (0.075, 5.662e-09, 0.95), (0.075, 5.662e-09, 0.3), (0.07356, 0.01463, 0.95), (0.07356, 0.01463, 0.3), (0.06929, 0.0287, 0.95), (0.06929, 0.0287, 0.3), (0.06236, 0.04167, 0.95), (0.06236, 0.04167, 0.3), (0.05303, 0.05303, 0.95), (0.05303, 0.05303, 0.3), (0.04167, 0.06236, 0.95), (0.04167, 0.06236, 0.3), (0.0287, 0.06929, 0.95), (0.0287, 0.06929, 0.3), (0.01463, 0.07356, 0.95), (0.01463, 0.07356, 0.3), (1.192e-07, 0.075, 0.95), (1.192e-07, 0.075, 0.3)], [], [(4, 5, 1, 0), (5, 6, 2, 1), (6, 7, 3, 2), (7, 4, 0, 3), (0, 1, 2, 3), (7, 6, 5, 4), (12, 13, 9, 8), (13, 14, 10, 9), (14, 15, 11, 10), (15, 12, 8, 11), (8, 9, 10, 11), (15, 14, 13, 12), (59, 58, 56, 57), (19, 18, 16, 17), (37, 35, 33, 31, 29, 27, 25, 23, 21, 19, 17, 79, 77, 75, 73, 71, 69, 67, 65, 63, 61, 59, 57, 55, 53, 51, 49, 47, 45, 43, 41, 39), (17, 16, 78, 79), (41, 40, 38, 39), (61, 60, 58, 59), (21, 20, 18, 19), (43, 42, 40, 41), (63, 62, 60, 61), (23, 22, 20, 21), (45, 44, 42, 43), (65, 64, 62, 63), (25, 24, 22, 23), (47, 46, 44, 45), (67, 66, 64, 65), (27, 26, 24, 25), (49, 48, 46, 47), (69, 68, 66, 67), (29, 28, 26, 27), (51, 50, 48, 49), (71, 70, 68, 69), (31, 30, 28, 29), (53, 52, 50, 51), (73, 72, 70, 71), (33, 32, 30, 31), (55, 54, 52, 53), (75, 74, 72, 73), (35, 34, 32, 33), (57, 56, 54, 55), (77, 76, 74, 75), (37, 36, 34, 35), (79, 78, 76, 77), (78, 16, 18, 20, 22, 24, 26, 28, 30, 32, 34, 36, 38, 40, 42, 44, 46, 48, 50, 52, 54, 56, 58, 60, 62, 64, 66, 68, 70, 72, 74, 76), (39, 38, 36, 37)])
me_cube_005.polygons.foreach_set('material_index', [0, 0, 0, 0, 0, 0, 0, 0, 0, 0, 0, 0, 1, 1, 0, 1, 1, 1, 1, 1, 1, 1, 1, 1, 1, 1, 1, 1, 1, 1, 1, 1, 1, 1, 1, 1, 1, 1, 1, 1, 1, 1, 1, 1, 0, 1])
me_cube_005.materials.append(mat_concrete_normalpaving)
me_cube_005.materials.append(mat_cc_normal)
me_cube_005.use_remesh_preserve_volume = False
me_cube_005.use_remesh_preserve_attributes = False
me_cube_005.use_mirror_vertex_groups = False
me_cube_005.update()
me_cube_001 = bpy.data.meshes.new('Cube.001')
me_cube_001.from_pydata([(-0.9, 0.8, 0.25), (-0.9, -0.8, 0.25), (-1.0, 0.8, 0.25), (-1.0, -0.8, 0.25), (-0.9, 0.8, 0.85), (-0.9, -0.8, 0.85), (-1.0, 0.8, 0.85), (-1.0, -0.8, 0.85)], [], [(0, 1, 3, 2), (4, 6, 7, 5), (0, 2, 6, 4), (2, 3, 7, 6), (3, 1, 5, 7), (1, 0, 4, 5)])
me_cube_001.materials.append(mat_brickwall_beige)
me_cube_001.use_remesh_preserve_volume = False
me_cube_001.use_remesh_preserve_attributes = False
me_cube_001.use_mirror_vertex_groups = False
me_cube_001.update()

# ---- objects
ob_rotationcontrol = bpy.data.objects.new('RotationControl', None)
ob_cameratarget = bpy.data.objects.new('CameraTarget', None)
ob_camera = bpy.data.objects.new('Camera', cam_camera)
ob_lamp = bpy.data.objects.new('Lamp', light_lamp)
ob_plane_063 = bpy.data.objects.new('Plane.063', me_plane_000)
ob_plane_018 = bpy.data.objects.new('Plane.018', me_plane_009)
ob_plane_017 = bpy.data.objects.new('Plane.017', me_plane_009)
ob_plane_016 = bpy.data.objects.new('Plane.016', me_plane_009)
ob_plane_015 = bpy.data.objects.new('Plane.015', me_plane_015)
ob_plane_014 = bpy.data.objects.new('Plane.014', me_plane_015)
ob_plane_013 = bpy.data.objects.new('Plane.013', me_plane_015)
ob_plane_012 = bpy.data.objects.new('Plane.012', me_plane_015)
ob_plane_011 = bpy.data.objects.new('Plane.011', me_plane_014)
ob_plane_010 = bpy.data.objects.new('Plane.010', me_plane_013)
ob_plane_008 = bpy.data.objects.new('Plane.008', me_plane_012)
ob_plane_009 = bpy.data.objects.new('Plane.009', me_plane_012)
ob_plane_006 = bpy.data.objects.new('Plane.006', me_plane_010)
ob_plane_004 = bpy.data.objects.new('Plane.004', me_plane_010)
ob_cube_014 = bpy.data.objects.new('Cube.014', me_cube)
ob_plane_003 = bpy.data.objects.new('Plane.003', me_plane_002)
ob_cube_009 = bpy.data.objects.new('Cube.009', me_cube_005)
ob_cube_008 = bpy.data.objects.new('Cube.008', me_cube_005)
ob_cube_007 = bpy.data.objects.new('Cube.007', me_cube_005)
ob_cube_006 = bpy.data.objects.new('Cube.006', me_cube_005)
ob_plane_005 = bpy.data.objects.new('Plane.005', me_plane_002)
ob_cube_005 = bpy.data.objects.new('Cube.005', me_cube)
ob_cube_002 = bpy.data.objects.new('Cube.002', me_cube_001)
ob_cube_001 = bpy.data.objects.new('Cube.001', me_cube)
ob_plane_002 = bpy.data.objects.new('Plane.002', me_plane_009)
ob_plane_001 = bpy.data.objects.new('Plane.001', me_plane_009)
ob_cube = bpy.data.objects.new('Cube', me_cube)
ob_plane_095 = bpy.data.objects.new('Plane.095', me_plane_002)
ob_plane = bpy.data.objects.new('Plane', me_plane_002)
ob_lamp_001 = bpy.data.objects.new('Lamp.001', light_lamp_001)

# ---- transforms, parenting, visibility, modifiers, constraints
ob_rotationcontrol.location = (-5.0, 0.0, 0.0)
ob_rotationcontrol.rotation_euler = (0.0, 0.0, 6.283)
ob_rotationcontrol.empty_image_offset = (0.0, 0.0)
ob_rotationcontrol.lineart.crease_threshold = 0.0
ob_cameratarget.parent = ob_rotationcontrol
ob_cameratarget.location = (0.0, 0.0, 0.817)
ob_cameratarget.empty_image_offset = (0.0, 0.0)
ob_cameratarget.lineart.crease_threshold = 0.0
ob_camera.parent = ob_cameratarget
ob_camera.location = (1.0, 1.0, 0.817)
ob_camera.rotation_euler = (1.109, 0.01082, 0.8149)
ob_camera.lock_rotations_4d = False
ob_camera.empty_display_type = 'ARROWS'
ob_camera.color = (0.0, 0.0, 0.0, 0.0)
ob_camera.display_type = 'WIRE'
ob_camera.lineart.crease_threshold = 0.0
_c = ob_camera.constraints.new('TRACK_TO'); _c.name = 'TrackTo'
_c.target = ob_cameratarget
ob_lamp.parent = ob_rotationcontrol
ob_lamp.location = (-1.0, 2.0, 0.8)
ob_lamp.lock_rotations_4d = False
ob_lamp.empty_display_type = 'ARROWS'
ob_lamp.color = (0.0, 0.0, 0.0, 0.0)
ob_lamp.lineart.crease_threshold = 0.0
_c = ob_lamp.constraints.new('TRACK_TO'); _c.name = 'TrackTo'
_c.target = ob_rotationcontrol
ob_plane_063.location = (-6.0, 0.0, 0.0)
ob_plane_063.rotation_euler = (0.0, 0.0, -1.571)
ob_plane_063.lineart.crease_threshold = 0.0
ob_plane_018.location = (-5.8, -0.5, 0.25)
ob_plane_018.lineart.crease_threshold = 0.0
ob_plane_017.location = (-5.8, 0.5, 0.25)
ob_plane_017.lineart.crease_threshold = 0.0
ob_plane_016.location = (-5.8, 0.0, 0.25)
ob_plane_016.lineart.crease_threshold = 0.0
ob_plane_015.location = (-20.0, 1.0, 0.0)
ob_plane_015.lineart.crease_threshold = 0.0
ob_plane_014.location = (-20.0, 0.5, 0.0)
ob_plane_014.lineart.crease_threshold = 0.0
ob_plane_013.location = (-20.0, 1.49e-08, 0.0)
ob_plane_013.lineart.crease_threshold = 0.0
ob_plane_012.location = (-20.0, -0.5, 0.0)
ob_plane_012.lineart.crease_threshold = 0.0
ob_plane_011.location = (-20.0, 0.0, 0.0)
ob_plane_011.lineart.crease_threshold = 0.0
ob_plane_010.location = (-21.0, 0.0, 0.0)
ob_plane_010.rotation_euler = (0.0, 0.0, -1.571)
ob_plane_010.lineart.crease_threshold = 0.0
ob_plane_008.location = (-20.0, 0.95, 0.0)
ob_plane_008.lineart.crease_threshold = 0.0
ob_plane_009.location = (-20.0, -0.95, 0.0)
ob_plane_009.lineart.crease_threshold = 0.0
ob_plane_006.location = (-15.0, 0.5, 0.0)
ob_plane_006.lineart.crease_threshold = 0.0
ob_plane_004.location = (-15.0, -0.5, 0.0)
ob_plane_004.lineart.crease_threshold = 0.0
ob_cube_014.location = (-15.0, 0.0, 1.416e-07)
ob_cube_014.lineart.crease_threshold = 0.0
ob_plane_003.location = (-15.0, 0.0, 0.0)
ob_plane_003.rotation_euler = (0.0, 0.0, -1.571)
ob_plane_003.lineart.crease_threshold = 0.0
ob_cube_009.location = (-10.9, 0.75, 0.0)
ob_cube_009.lineart.crease_threshold = 0.0
ob_cube_008.location = (-10.9, 0.25, 0.0)
ob_cube_008.lineart.crease_threshold = 0.0
ob_cube_007.location = (-10.9, -0.25, 0.0)
ob_cube_007.lineart.crease_threshold = 0.0
ob_cube_006.location = (-10.9, -0.75, 0.0)
ob_cube_006.lineart.crease_threshold = 0.0
ob_plane_005.location = (-10.0, 0.0, 0.0)
ob_plane_005.rotation_euler = (0.0, 0.0, -1.571)
ob_plane_005.lineart.crease_threshold = 0.0
ob_cube_005.location = (-10.0, 0.0, 1.416e-07)
ob_cube_005.lineart.crease_threshold = 0.0
ob_cube_002.location = (-5.0, 0.0, 0.0)
ob_cube_002.lineart.crease_threshold = 0.0
ob_cube_001.location = (-5.0, 0.0, 1.416e-07)
ob_cube_001.lineart.crease_threshold = 0.0
ob_plane_002.location = (-0.9, -0.5, 0.25)
ob_plane_002.lineart.crease_threshold = 0.0
ob_plane_001.location = (-0.9, 0.6, 0.25)
ob_plane_001.lineart.crease_threshold = 0.0
ob_cube.location = (0.0, 0.0, 1.416e-07)
ob_cube.lineart.crease_threshold = 0.0
ob_plane_095.location = (-5.0, 0.0, 0.0)
ob_plane_095.rotation_euler = (0.0, 0.0, -1.571)
ob_plane_095.lineart.crease_threshold = 0.0
ob_plane.location = (0.0, 0.0, 0.0)
ob_plane.rotation_euler = (0.0, 0.0, -1.571)
ob_plane.lineart.crease_threshold = 0.0
ob_lamp_001.parent = ob_rotationcontrol
ob_lamp_001.location = (-1.0, 2.0, 4.0)
ob_lamp_001.lock_rotations_4d = False
ob_lamp_001.empty_display_type = 'ARROWS'
ob_lamp_001.color = (0.0, 0.0, 0.0, 0.0)
ob_lamp_001.lineart.crease_threshold = 0.0
_c = ob_lamp_001.constraints.new('TRACK_TO'); _c.name = 'TrackTo'
_c.target = ob_rotationcontrol

# ---- collection membership
col_collection_1.objects.link(ob_rotationcontrol)
col_collection_1.objects.link(ob_cameratarget)
col_collection_1.objects.link(ob_camera)
col_collection_1.objects.link(ob_lamp)
col_collection_1.objects.link(ob_plane_063)
col_collection_2.objects.link(ob_plane_018)
col_collection_2.objects.link(ob_plane_017)
col_collection_2.objects.link(ob_plane_016)
col_collection_2.objects.link(ob_plane_015)
col_collection_2.objects.link(ob_plane_014)
col_collection_2.objects.link(ob_plane_013)
col_collection_2.objects.link(ob_plane_012)
col_collection_2.objects.link(ob_plane_011)
col_collection_2.objects.link(ob_plane_010)
col_collection_2.objects.link(ob_plane_008)
col_collection_2.objects.link(ob_plane_009)
col_collection_2.objects.link(ob_plane_006)
col_collection_2.objects.link(ob_plane_004)
col_collection_2.objects.link(ob_cube_014)
col_collection_2.objects.link(ob_plane_003)
col_collection_2.objects.link(ob_cube_009)
col_collection_2.objects.link(ob_cube_008)
col_collection_2.objects.link(ob_cube_007)
col_collection_2.objects.link(ob_cube_006)
col_collection_2.objects.link(ob_plane_005)
col_collection_2.objects.link(ob_cube_005)
col_collection_2.objects.link(ob_cube_002)
col_collection_2.objects.link(ob_cube_001)
col_collection_2.objects.link(ob_plane_002)
col_collection_2.objects.link(ob_plane_001)
col_collection_2.objects.link(ob_cube)
col_collection_2.objects.link(ob_plane_095)
col_collection_2.objects.link(ob_plane)
col_collection_2.objects.link(ob_lamp_001)

# ---- scene / render settings (as saved in the file)
scene.camera = ob_camera
scene.frame_start = 1; scene.frame_end = 20; scene.frame_set(5)
scene.render.engine = 'BLENDER_EEVEE_NEXT'
scene.render.image_settings.compression = 90
scene.render.resolution_x = 256
scene.render.resolution_y = 256
scene.render.dither_intensity = 0.0
scene.render.bake_margin = 2
scene.render.bake_bias = 0.0
scene.cycles.use_denoising = False
scene.cycles.samples = 10
scene.cycles.sampling_pattern = 'TABULATED_SOBOL'
scene.cycles.light_sampling_threshold = 0.0
scene.cycles.use_adaptive_sampling = False
scene.cycles.use_light_tree = False
scene.cycles.blur_glossy = 0.0
scene.cycles.volume_bounces = 1
scene.cycles.pixel_filter_type = 'GAUSSIAN'
scene.cycles.sample_clamp_indirect = 0.0
scene.view_settings.view_transform = 'Standard'
bpy.context.view_layer.update()
